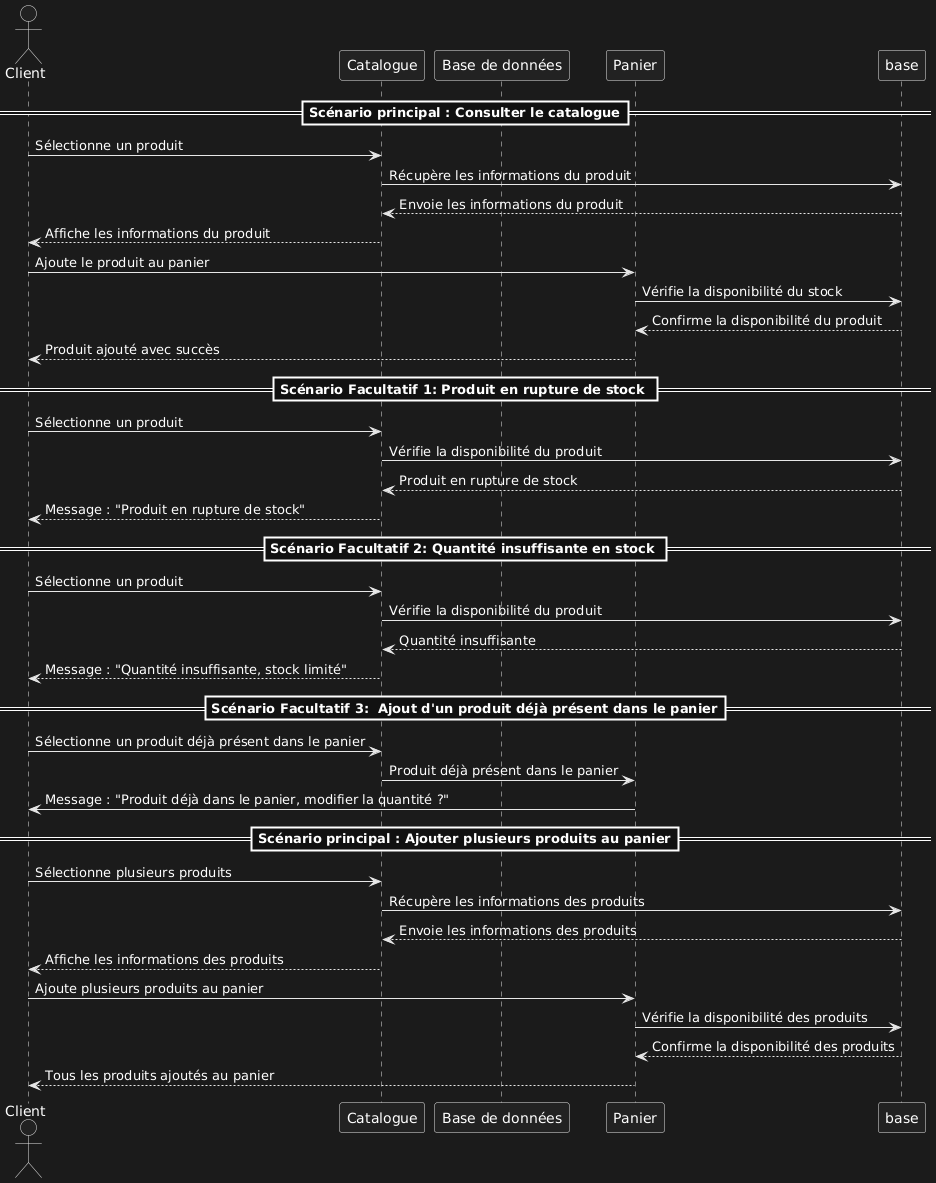

The diagram above was rendered by PlantUML. Its source (embedded in the PNG):
@startuml
'usecase de Client "Ajoute des produits au panier"

'actors list
actor Client
participant Catalogue
participant "Base de données"
participant Panier


                                                ==Scénario principal : Consulter le catalogue==

Client -> Catalogue : Sélectionne un produit
Catalogue -> base : Récupère les informations du produit
base --> Catalogue : Envoie les informations du produit
Catalogue --> Client : Affiche les informations du produit
Client -> Panier : Ajoute le produit au panier
Panier -> base : Vérifie la disponibilité du stock
base --> Panier : Confirme la disponibilité du produit
Panier --> Client : Produit ajouté avec succès

                                               == Scénario Facultatif 1: Produit en rupture de stock ==

Client -> Catalogue : Sélectionne un produit
Catalogue -> base : Vérifie la disponibilité du produit
base --> Catalogue : Produit en rupture de stock
Catalogue --> Client : Message : "Produit en rupture de stock"

                                                == Scénario Facultatif 2: Quantité insuffisante en stock ==

Client -> Catalogue : Sélectionne un produit
Catalogue -> base : Vérifie la disponibilité du produit
base --> Catalogue : Quantité insuffisante
Catalogue --> Client : Message : "Quantité insuffisante, stock limité"

                                               == Scénario Facultatif 3:  Ajout d'un produit déjà présent dans le panier==

Client -> Catalogue : Sélectionne un produit déjà présent dans le panier
Catalogue -> Panier : Produit déjà présent dans le panier
Panier -> Client : Message : "Produit déjà dans le panier, modifier la quantité ?"


                                               ==Scénario principal : Ajouter plusieurs produits au panier==

Client -> Catalogue : Sélectionne plusieurs produits
Catalogue -> base : Récupère les informations des produits
base --> Catalogue : Envoie les informations des produits
Catalogue --> Client : Affiche les informations des produits

Client -> Panier : Ajoute plusieurs produits au panier
Panier -> base : Vérifie la disponibilité des produits
base --> Panier : Confirme la disponibilité des produits
Panier --> Client : Tous les produits ajoutés au panier
@enduml